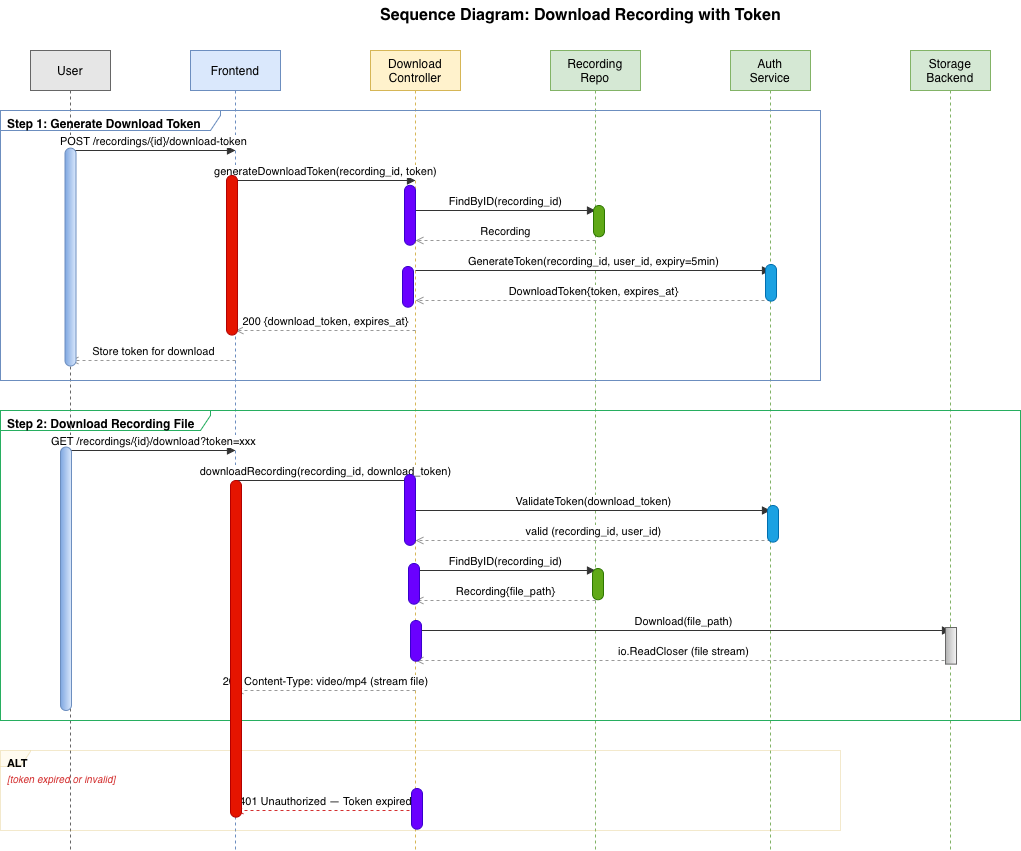

The diagram above was exported from draw.io. Its source (the exported page's mxGraphModel, read from the mxfile embedded in the PNG):
<mxGraphModel dx="1273" dy="864" grid="1" gridSize="10" guides="1" tooltips="1" connect="1" arrows="1" fold="1" page="1" pageScale="1" pageWidth="827" pageHeight="1169" math="0" shadow="0">
  <root>
    <mxCell id="0" />
    <mxCell id="1" parent="0" />
    <mxCell id="TgL5EOhuTQtDvb6Kdcki-1" parent="1" style="text;html=1;align=center;verticalAlign=middle;resizable=0;points=[];autosize=1;strokeColor=none;fillColor=none;fontSize=16;fontStyle=1;" value="Sequence Diagram: Download Recording with Token" vertex="1">
      <mxGeometry height="30" width="420" x="400" y="10" as="geometry" />
    </mxCell>
    <mxCell id="TgL5EOhuTQtDvb6Kdcki-2" parent="1" style="shape=umlLifeline;perimeter=lifelinePerimeter;whiteSpace=wrap;html=1;container=0;collapsible=0;recursiveResize=0;outlineConnect=0;fillColor=#E6E6E6;strokeColor=#666666;size=40;" value="User" vertex="1">
      <mxGeometry height="800" width="80" x="60" y="60" as="geometry" />
    </mxCell>
    <mxCell id="TgL5EOhuTQtDvb6Kdcki-3" parent="1" style="shape=umlLifeline;perimeter=lifelinePerimeter;whiteSpace=wrap;html=1;container=0;collapsible=0;recursiveResize=0;outlineConnect=0;fillColor=#dae8fc;strokeColor=#6c8ebf;size=40;" value="Frontend" vertex="1">
      <mxGeometry height="800" width="90" x="220" y="60" as="geometry" />
    </mxCell>
    <mxCell id="TgL5EOhuTQtDvb6Kdcki-4" parent="1" style="shape=umlLifeline;perimeter=lifelinePerimeter;whiteSpace=wrap;html=1;container=0;collapsible=0;recursiveResize=0;outlineConnect=0;fillColor=#fff2cc;strokeColor=#d6b656;size=40;" value="Download&#10;Controller" vertex="1">
      <mxGeometry height="800" width="90" x="400" y="60" as="geometry" />
    </mxCell>
    <mxCell id="TgL5EOhuTQtDvb6Kdcki-5" parent="1" style="shape=umlLifeline;perimeter=lifelinePerimeter;whiteSpace=wrap;html=1;container=0;collapsible=0;recursiveResize=0;outlineConnect=0;fillColor=#d5e8d4;strokeColor=#82b366;size=40;" value="Recording&#10;Repo" vertex="1">
      <mxGeometry height="800" width="90" x="580" y="60" as="geometry" />
    </mxCell>
    <mxCell id="TgL5EOhuTQtDvb6Kdcki-6" parent="1" style="shape=umlLifeline;perimeter=lifelinePerimeter;whiteSpace=wrap;html=1;container=0;collapsible=0;recursiveResize=0;outlineConnect=0;fillColor=#d5e8d4;strokeColor=#82b366;size=40;" value="Auth&#10;Service" vertex="1">
      <mxGeometry height="800" width="80" x="760" y="60" as="geometry" />
    </mxCell>
    <mxCell id="TgL5EOhuTQtDvb6Kdcki-7" parent="1" style="shape=umlLifeline;perimeter=lifelinePerimeter;whiteSpace=wrap;html=1;container=0;collapsible=0;recursiveResize=0;outlineConnect=0;fillColor=#d5e8d4;strokeColor=#82b366;size=40;" value="Storage&#10;Backend" vertex="1">
      <mxGeometry height="800" width="80" x="940" y="60" as="geometry" />
    </mxCell>
    <mxCell id="TgL5EOhuTQtDvb6Kdcki-8" parent="1" style="shape=umlFrame;whiteSpace=wrap;html=1;width=220;height=20;boundedLbl=1;verticalAlign=top;align=left;spacingLeft=5;fillColor=none;strokeColor=#6c8ebf;fontSize=12;fontStyle=1;" value="Step 1: Generate Download Token" vertex="1">
      <mxGeometry height="270" width="820" x="30" y="120" as="geometry" />
    </mxCell>
    <mxCell id="TgL5EOhuTQtDvb6Kdcki-9" edge="1" parent="1" style="html=1;verticalAlign=bottom;endArrow=block;rounded=0;strokeColor=#333333;" value="POST /recordings/{id}/download-token">
      <mxGeometry relative="1" as="geometry">
        <mxPoint x="100" y="160" as="sourcePoint" />
        <mxPoint x="265" y="160" as="targetPoint" />
      </mxGeometry>
    </mxCell>
    <mxCell id="TgL5EOhuTQtDvb6Kdcki-10" edge="1" parent="1" style="html=1;verticalAlign=bottom;endArrow=block;rounded=0;strokeColor=#333333;" value="generateDownloadToken(recording_id, token)">
      <mxGeometry relative="1" as="geometry">
        <mxPoint x="265" y="190" as="sourcePoint" />
        <mxPoint x="445" y="190" as="targetPoint" />
      </mxGeometry>
    </mxCell>
    <mxCell id="TgL5EOhuTQtDvb6Kdcki-11" edge="1" parent="1" style="html=1;verticalAlign=bottom;endArrow=block;rounded=0;strokeColor=#333333;" value="FindByID(recording_id)">
      <mxGeometry relative="1" as="geometry">
        <mxPoint x="445" y="220" as="sourcePoint" />
        <mxPoint x="625" y="220" as="targetPoint" />
      </mxGeometry>
    </mxCell>
    <mxCell id="TgL5EOhuTQtDvb6Kdcki-12" edge="1" parent="1" style="html=1;verticalAlign=bottom;endArrow=open;dashed=1;rounded=0;strokeColor=#999999;" value="Recording">
      <mxGeometry relative="1" as="geometry">
        <mxPoint x="625" y="250" as="sourcePoint" />
        <mxPoint x="445" y="250" as="targetPoint" />
      </mxGeometry>
    </mxCell>
    <mxCell id="TgL5EOhuTQtDvb6Kdcki-13" edge="1" parent="1" style="html=1;verticalAlign=bottom;endArrow=block;rounded=0;strokeColor=#333333;" value="GenerateToken(recording_id, user_id, expiry=5min)">
      <mxGeometry relative="1" as="geometry">
        <mxPoint x="445" y="280" as="sourcePoint" />
        <mxPoint x="800" y="280" as="targetPoint" />
      </mxGeometry>
    </mxCell>
    <mxCell id="TgL5EOhuTQtDvb6Kdcki-14" edge="1" parent="1" style="html=1;verticalAlign=bottom;endArrow=open;dashed=1;rounded=0;strokeColor=#999999;" value="DownloadToken{token, expires_at}">
      <mxGeometry relative="1" as="geometry">
        <mxPoint x="800" y="310" as="sourcePoint" />
        <mxPoint x="445" y="310" as="targetPoint" />
      </mxGeometry>
    </mxCell>
    <mxCell id="TgL5EOhuTQtDvb6Kdcki-15" edge="1" parent="1" style="html=1;verticalAlign=bottom;endArrow=open;dashed=1;rounded=0;strokeColor=#999999;" value="200 {download_token, expires_at}">
      <mxGeometry relative="1" as="geometry">
        <mxPoint x="445" y="340" as="sourcePoint" />
        <mxPoint x="265" y="340" as="targetPoint" />
      </mxGeometry>
    </mxCell>
    <mxCell id="TgL5EOhuTQtDvb6Kdcki-16" edge="1" parent="1" style="html=1;verticalAlign=bottom;endArrow=open;dashed=1;rounded=0;strokeColor=#999999;" value="Store token for download">
      <mxGeometry relative="1" as="geometry">
        <mxPoint x="265" y="370" as="sourcePoint" />
        <mxPoint x="100" y="370" as="targetPoint" />
      </mxGeometry>
    </mxCell>
    <mxCell id="TgL5EOhuTQtDvb6Kdcki-17" parent="1" style="shape=umlFrame;whiteSpace=wrap;html=1;width=210;height=20;boundedLbl=1;verticalAlign=top;align=left;spacingLeft=5;fillColor=none;strokeColor=#27ae60;fontSize=12;fontStyle=1;" value="Step 2: Download Recording File" vertex="1">
      <mxGeometry height="310" width="1020" x="30" y="420" as="geometry" />
    </mxCell>
    <mxCell id="TgL5EOhuTQtDvb6Kdcki-18" edge="1" parent="1" style="html=1;verticalAlign=bottom;endArrow=block;rounded=0;strokeColor=#333333;" value="GET /recordings/{id}/download?token=xxx">
      <mxGeometry relative="1" as="geometry">
        <mxPoint x="100" y="460" as="sourcePoint" />
        <mxPoint x="265" y="460" as="targetPoint" />
      </mxGeometry>
    </mxCell>
    <mxCell id="TgL5EOhuTQtDvb6Kdcki-19" edge="1" parent="1" style="html=1;verticalAlign=bottom;endArrow=block;rounded=0;strokeColor=#333333;" value="downloadRecording(recording_id, download_token)">
      <mxGeometry relative="1" as="geometry">
        <mxPoint x="265" y="490" as="sourcePoint" />
        <mxPoint x="445" y="490" as="targetPoint" />
      </mxGeometry>
    </mxCell>
    <mxCell id="TgL5EOhuTQtDvb6Kdcki-20" edge="1" parent="1" style="html=1;verticalAlign=bottom;endArrow=block;rounded=0;strokeColor=#333333;" value="ValidateToken(download_token)">
      <mxGeometry relative="1" as="geometry">
        <mxPoint x="445" y="520" as="sourcePoint" />
        <mxPoint x="800" y="520" as="targetPoint" />
      </mxGeometry>
    </mxCell>
    <mxCell id="TgL5EOhuTQtDvb6Kdcki-21" edge="1" parent="1" style="html=1;verticalAlign=bottom;endArrow=open;dashed=1;rounded=0;strokeColor=#999999;" value="valid (recording_id, user_id)">
      <mxGeometry relative="1" as="geometry">
        <mxPoint x="800" y="550" as="sourcePoint" />
        <mxPoint x="445" y="550" as="targetPoint" />
      </mxGeometry>
    </mxCell>
    <mxCell id="TgL5EOhuTQtDvb6Kdcki-22" edge="1" parent="1" style="html=1;verticalAlign=bottom;endArrow=block;rounded=0;strokeColor=#333333;" value="FindByID(recording_id)">
      <mxGeometry relative="1" as="geometry">
        <mxPoint x="445" y="580" as="sourcePoint" />
        <mxPoint x="625" y="580" as="targetPoint" />
      </mxGeometry>
    </mxCell>
    <mxCell id="TgL5EOhuTQtDvb6Kdcki-23" edge="1" parent="1" style="html=1;verticalAlign=bottom;endArrow=open;dashed=1;rounded=0;strokeColor=#999999;" value="Recording{file_path}">
      <mxGeometry relative="1" as="geometry">
        <mxPoint x="625" y="610" as="sourcePoint" />
        <mxPoint x="445" y="610" as="targetPoint" />
      </mxGeometry>
    </mxCell>
    <mxCell id="TgL5EOhuTQtDvb6Kdcki-24" edge="1" parent="1" style="html=1;verticalAlign=bottom;endArrow=block;rounded=0;strokeColor=#333333;" value="Download(file_path)">
      <mxGeometry relative="1" as="geometry">
        <mxPoint x="445" y="640" as="sourcePoint" />
        <mxPoint x="980" y="640" as="targetPoint" />
      </mxGeometry>
    </mxCell>
    <mxCell id="TgL5EOhuTQtDvb6Kdcki-25" edge="1" parent="1" style="html=1;verticalAlign=bottom;endArrow=open;dashed=1;rounded=0;strokeColor=#999999;" value="io.ReadCloser (file stream)">
      <mxGeometry relative="1" as="geometry">
        <mxPoint x="980" y="670" as="sourcePoint" />
        <mxPoint x="445" y="670" as="targetPoint" />
      </mxGeometry>
    </mxCell>
    <mxCell id="TgL5EOhuTQtDvb6Kdcki-26" edge="1" parent="1" style="html=1;verticalAlign=bottom;endArrow=open;dashed=1;rounded=0;strokeColor=#999999;" value="200 Content-Type: video/mp4 (stream file)">
      <mxGeometry relative="1" as="geometry">
        <mxPoint x="445" y="700" as="sourcePoint" />
        <mxPoint x="265" y="700" as="targetPoint" />
      </mxGeometry>
    </mxCell>
    <mxCell id="TgL5EOhuTQtDvb6Kdcki-27" parent="1" style="shape=umlFrame;whiteSpace=wrap;html=1;width=30;height=16;boundedLbl=1;verticalAlign=top;align=left;spacingLeft=5;fillColor=#fff2cc;strokeColor=#d6b656;opacity=30;fontSize=11;fontStyle=1;" value="ALT" vertex="1">
      <mxGeometry height="80" width="840" x="30" y="760" as="geometry" />
    </mxCell>
    <mxCell id="TgL5EOhuTQtDvb6Kdcki-28" parent="1" style="text;html=1;align=left;verticalAlign=middle;resizable=0;points=[];autosize=1;strokeColor=none;fillColor=none;fontSize=10;fontStyle=2;fontColor=#d32f2f;" value="[token expired or invalid]" vertex="1">
      <mxGeometry height="20" width="140" x="35" y="778" as="geometry" />
    </mxCell>
    <mxCell id="TgL5EOhuTQtDvb6Kdcki-29" edge="1" parent="1" style="html=1;verticalAlign=bottom;endArrow=open;dashed=1;rounded=0;strokeColor=#d32f2f;" value="401 Unauthorized — Token expired">
      <mxGeometry relative="1" as="geometry">
        <mxPoint x="445" y="820" as="sourcePoint" />
        <mxPoint x="265" y="820" as="targetPoint" />
      </mxGeometry>
    </mxCell>
    <mxCell id="TgL5EOhuTQtDvb6Kdcki-30" parent="1" style="rounded=1;whiteSpace=wrap;html=1;rotation=90;arcSize=50;fillColor=#dae8fc;strokeColor=light-dark(#6C8EBF,#A39B34);gradientColor=light-dark(#7EA6E0,#FFFF66);" value="" vertex="1">
      <mxGeometry height="11" width="217.88" x="-8.94" y="261.07" as="geometry" />
    </mxCell>
    <mxCell id="TgL5EOhuTQtDvb6Kdcki-32" parent="1" style="rounded=1;whiteSpace=wrap;html=1;rotation=90;arcSize=50;fillColor=#dae8fc;strokeColor=light-dark(#6C8EBF,#A39B34);gradientColor=light-dark(#7EA6E0,#FFFF66);" value="" vertex="1">
      <mxGeometry height="11" width="263.44" x="-36.22" y="582.78" as="geometry" />
    </mxCell>
    <mxCell id="TgL5EOhuTQtDvb6Kdcki-33" parent="1" style="rounded=1;whiteSpace=wrap;html=1;rotation=90;arcSize=50;fillColor=#e51400;fontColor=#ffffff;strokeColor=#B20000;" value="" vertex="1">
      <mxGeometry height="11" width="159.57" x="181.72" y="259.28" as="geometry" />
    </mxCell>
    <mxCell id="TgL5EOhuTQtDvb6Kdcki-34" parent="1" style="rounded=1;whiteSpace=wrap;html=1;rotation=90;arcSize=50;fillColor=#e51400;fontColor=#ffffff;strokeColor=#B20000;" value="" vertex="1">
      <mxGeometry height="11" width="336.64" x="97.18" y="652.82" as="geometry" />
    </mxCell>
    <mxCell id="TgL5EOhuTQtDvb6Kdcki-35" parent="1" style="rounded=1;whiteSpace=wrap;html=1;rotation=90;arcSize=50;fillColor=#6a00ff;fontColor=#ffffff;strokeColor=#3700CC;" value="" vertex="1">
      <mxGeometry height="11" width="40.69" x="425.16" y="644.84" as="geometry" />
    </mxCell>
    <mxCell id="TgL5EOhuTQtDvb6Kdcki-36" parent="1" style="rounded=1;whiteSpace=wrap;html=1;rotation=90;arcSize=50;fillColor=#6a00ff;fontColor=#ffffff;strokeColor=#3700CC;" value="" vertex="1">
      <mxGeometry height="11" width="40.69" x="423.15500000000003" y="587.8449999999999" as="geometry" />
    </mxCell>
    <mxCell id="TgL5EOhuTQtDvb6Kdcki-37" parent="1" style="rounded=1;whiteSpace=wrap;html=1;rotation=90;arcSize=50;fillColor=#6a00ff;fontColor=#ffffff;strokeColor=#3700CC;" value="" vertex="1">
      <mxGeometry height="11" width="70.84" x="404.08" y="513.92" as="geometry" />
    </mxCell>
    <mxCell id="TgL5EOhuTQtDvb6Kdcki-38" parent="1" style="rounded=1;whiteSpace=wrap;html=1;rotation=90;arcSize=50;fillColor=#6a00ff;fontColor=#ffffff;strokeColor=#3700CC;" value="" vertex="1">
      <mxGeometry height="11" width="40.69" x="417.15500000000003" y="290.8449999999999" as="geometry" />
    </mxCell>
    <mxCell id="TgL5EOhuTQtDvb6Kdcki-39" parent="1" style="rounded=1;whiteSpace=wrap;html=1;rotation=90;arcSize=50;fillColor=#6a00ff;fontColor=#ffffff;strokeColor=#3700CC;" value="" vertex="1">
      <mxGeometry height="11" width="59.85" x="409.58" y="219.27" as="geometry" />
    </mxCell>
    <mxCell id="TgL5EOhuTQtDvb6Kdcki-40" parent="1" style="rounded=1;whiteSpace=wrap;html=1;rotation=90;arcSize=50;fillColor=#6a00ff;fontColor=#ffffff;strokeColor=#3700CC;" value="" vertex="1">
      <mxGeometry height="11" width="40.69" x="426.15500000000003" y="812.8449999999999" as="geometry" />
    </mxCell>
    <mxCell id="TgL5EOhuTQtDvb6Kdcki-41" parent="1" style="rounded=1;whiteSpace=wrap;html=1;rotation=90;arcSize=50;fillColor=#60a917;fontColor=#ffffff;strokeColor=#2D7600;" value="" vertex="1">
      <mxGeometry height="11" width="31.26" x="612.87" y="225.13" as="geometry" />
    </mxCell>
    <mxCell id="TgL5EOhuTQtDvb6Kdcki-42" parent="1" style="rounded=1;whiteSpace=wrap;html=1;rotation=90;arcSize=50;fillColor=#60a917;fontColor=#ffffff;strokeColor=#2D7600;" value="" vertex="1">
      <mxGeometry height="11" width="31.26" x="611.87" y="588.13" as="geometry" />
    </mxCell>
    <mxCell id="TgL5EOhuTQtDvb6Kdcki-43" parent="1" style="rounded=1;whiteSpace=wrap;html=1;rotation=90;arcSize=50;fillColor=#1ba1e2;fontColor=#ffffff;strokeColor=#006EAF;" value="" vertex="1">
      <mxGeometry height="11" width="36.63" x="782.19" y="286.81" as="geometry" />
    </mxCell>
    <mxCell id="TgL5EOhuTQtDvb6Kdcki-44" parent="1" style="rounded=1;whiteSpace=wrap;html=1;rotation=90;arcSize=50;fillColor=#1ba1e2;fontColor=#ffffff;strokeColor=#006EAF;" value="" vertex="1">
      <mxGeometry height="11" width="36.63" x="784.185" y="527.815" as="geometry" />
    </mxCell>
    <mxCell id="TgL5EOhuTQtDvb6Kdcki-45" parent="1" style="rounded=1;whiteSpace=wrap;html=1;rotation=90;arcSize=0;fillColor=#f5f5f5;strokeColor=#666666;gradientColor=#b3b3b3;" value="" vertex="1">
      <mxGeometry height="11" width="36.63" x="962.19" y="649.82" as="geometry" />
    </mxCell>
  </root>
</mxGraphModel>